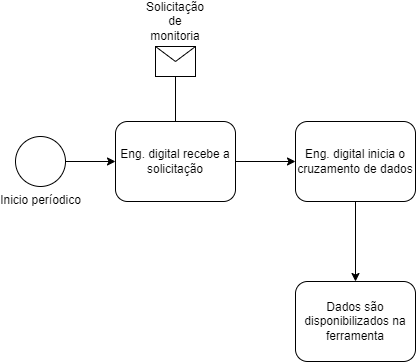

The diagram above was exported from draw.io. Its source (the exported page's mxGraphModel, read from the mxfile embedded in the PNG):
<mxGraphModel dx="1422" dy="762" grid="1" gridSize="10" guides="1" tooltips="1" connect="1" arrows="1" fold="1" page="1" pageScale="1" pageWidth="850" pageHeight="1100" background="none" math="0" shadow="0">
  <root>
    <mxCell id="0" />
    <mxCell id="1" parent="0" />
    <mxCell id="7a84cebc1def654-1" value="Inicio períodico" style="shape=mxgraph.bpmn.shape;html=1;verticalLabelPosition=bottom;labelBackgroundColor=#ffffff;verticalAlign=top;perimeter=ellipsePerimeter;outline=standard;symbol=general;" parent="1" vertex="1">
      <mxGeometry x="260" y="265" width="50" height="50" as="geometry" />
    </mxCell>
    <mxCell id="7a84cebc1def654-2" value="Eng. digital recebe a solicitação" style="shape=ext;rounded=1;html=1;whiteSpace=wrap;" parent="1" vertex="1">
      <mxGeometry x="360" y="250" width="120" height="80" as="geometry" />
    </mxCell>
    <mxCell id="7a84cebc1def654-4" value="" style="shape=message;whiteSpace=wrap;html=1;" parent="1" vertex="1">
      <mxGeometry x="400" y="175" width="40" height="30" as="geometry" />
    </mxCell>
    <mxCell id="7a84cebc1def654-8" value="Dados são disponibilizados na ferramenta" style="shape=ext;rounded=1;html=1;whiteSpace=wrap;" parent="1" vertex="1">
      <mxGeometry x="540" y="410" width="120" height="80" as="geometry" />
    </mxCell>
    <mxCell id="7a84cebc1def654-36" style="edgeStyle=orthogonalEdgeStyle;rounded=0;html=1;jettySize=auto;orthogonalLoop=1;" parent="1" source="7a84cebc1def654-1" target="7a84cebc1def654-2" edge="1">
      <mxGeometry relative="1" as="geometry" />
    </mxCell>
    <mxCell id="7a84cebc1def654-37" style="edgeStyle=orthogonalEdgeStyle;rounded=0;html=1;jettySize=auto;orthogonalLoop=1;endArrow=none;endFill=0;" parent="1" source="7a84cebc1def654-4" target="7a84cebc1def654-2" edge="1">
      <mxGeometry relative="1" as="geometry" />
    </mxCell>
    <mxCell id="7a84cebc1def654-47" style="edgeStyle=orthogonalEdgeStyle;rounded=0;html=1;jettySize=auto;orthogonalLoop=1;exitX=1;exitY=0.5;exitDx=0;exitDy=0;entryX=0;entryY=0.5;entryDx=0;entryDy=0;" parent="1" source="7a84cebc1def654-2" target="z7SduP9KrufcKVnMlnCM-3" edge="1">
      <mxGeometry relative="1" as="geometry">
        <mxPoint x="660" y="350" as="sourcePoint" />
        <mxPoint x="560" y="290" as="targetPoint" />
      </mxGeometry>
    </mxCell>
    <mxCell id="7a84cebc1def654-48" style="edgeStyle=orthogonalEdgeStyle;rounded=0;html=1;jettySize=auto;orthogonalLoop=1;exitX=0.5;exitY=1;exitDx=0;exitDy=0;" parent="1" source="z7SduP9KrufcKVnMlnCM-3" target="7a84cebc1def654-8" edge="1">
      <mxGeometry relative="1" as="geometry">
        <mxPoint x="590" y="315" as="sourcePoint" />
      </mxGeometry>
    </mxCell>
    <mxCell id="z7SduP9KrufcKVnMlnCM-1" value="Solicitação de monitoria" style="text;html=1;strokeColor=none;fillColor=none;align=center;verticalAlign=middle;whiteSpace=wrap;rounded=0;" vertex="1" parent="1">
      <mxGeometry x="390" y="130" width="60" height="40" as="geometry" />
    </mxCell>
    <mxCell id="z7SduP9KrufcKVnMlnCM-3" value="Eng. digital inicia o cruzamento de dados" style="shape=ext;rounded=1;html=1;whiteSpace=wrap;" vertex="1" parent="1">
      <mxGeometry x="540" y="250" width="120" height="80" as="geometry" />
    </mxCell>
  </root>
</mxGraphModel>